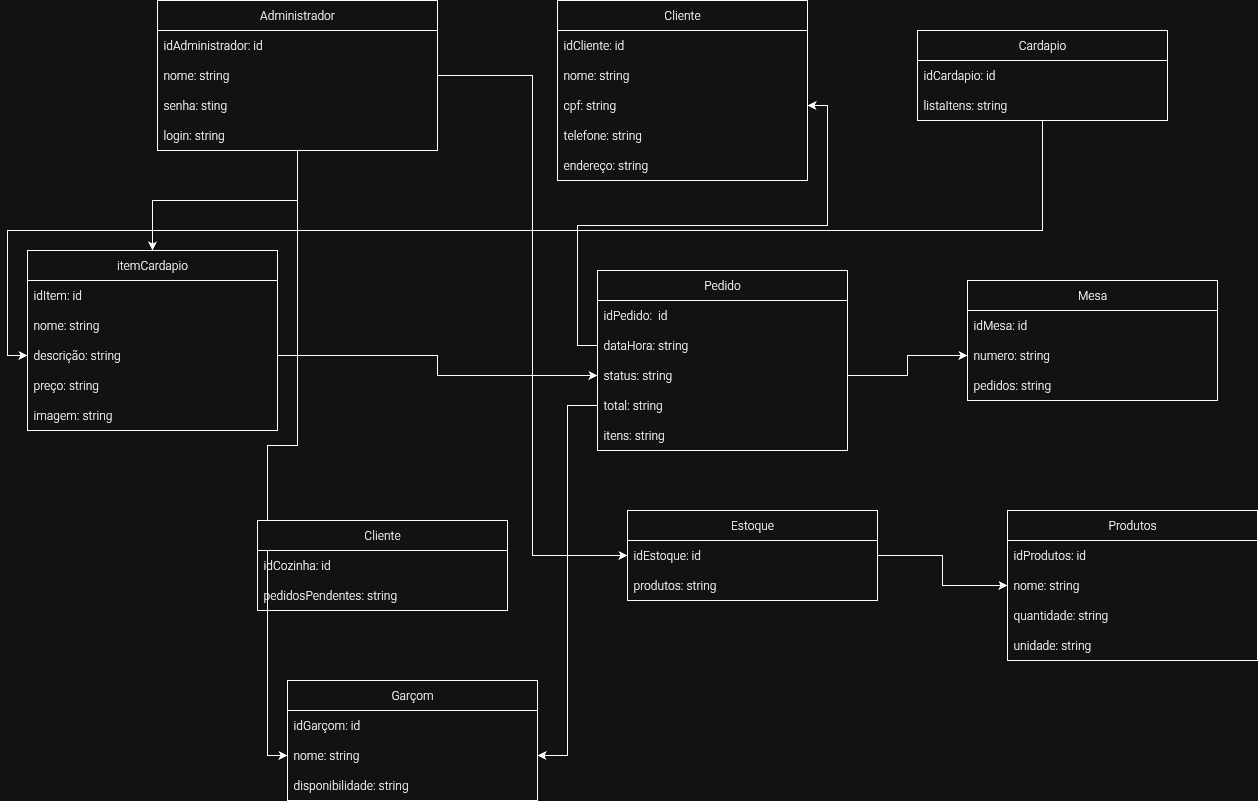

The diagram above was exported from draw.io. Its source (the exported page's mxGraphModel, read from the mxfile embedded in the PNG):
<mxGraphModel dx="1080" dy="1927" grid="1" gridSize="10" guides="1" tooltips="1" connect="1" arrows="1" fold="1" page="1" pageScale="1" pageWidth="827" pageHeight="1169" math="0" shadow="0">
  <root>
    <mxCell id="0" />
    <mxCell id="1" parent="0" />
    <mxCell id="Tn8OtQeuQ-qcVNvUyAC1-1" style="edgeStyle=orthogonalEdgeStyle;rounded=0;orthogonalLoop=1;jettySize=auto;html=1;" edge="1" parent="1" source="Tn8OtQeuQ-qcVNvUyAC1-3" target="Tn8OtQeuQ-qcVNvUyAC1-18">
      <mxGeometry relative="1" as="geometry" />
    </mxCell>
    <mxCell id="Tn8OtQeuQ-qcVNvUyAC1-2" style="edgeStyle=orthogonalEdgeStyle;rounded=0;orthogonalLoop=1;jettySize=auto;html=1;entryX=0;entryY=0.5;entryDx=0;entryDy=0;" edge="1" parent="1" source="Tn8OtQeuQ-qcVNvUyAC1-3" target="Tn8OtQeuQ-qcVNvUyAC1-47">
      <mxGeometry relative="1" as="geometry" />
    </mxCell>
    <mxCell id="Tn8OtQeuQ-qcVNvUyAC1-3" value="Administrador" style="swimlane;fontStyle=0;childLayout=stackLayout;horizontal=1;startSize=30;horizontalStack=0;resizeParent=1;resizeParentMax=0;resizeLast=0;collapsible=1;marginBottom=0;whiteSpace=wrap;html=1;" vertex="1" parent="1">
      <mxGeometry x="170" y="40" width="280" height="150" as="geometry" />
    </mxCell>
    <mxCell id="Tn8OtQeuQ-qcVNvUyAC1-4" value="idAdministrador: id" style="text;strokeColor=none;fillColor=none;align=left;verticalAlign=middle;spacingLeft=4;spacingRight=4;overflow=hidden;points=[[0,0.5],[1,0.5]];portConstraint=eastwest;rotatable=0;whiteSpace=wrap;html=1;" vertex="1" parent="Tn8OtQeuQ-qcVNvUyAC1-3">
      <mxGeometry y="30" width="280" height="30" as="geometry" />
    </mxCell>
    <mxCell id="Tn8OtQeuQ-qcVNvUyAC1-5" value="nome: string" style="text;strokeColor=none;fillColor=none;align=left;verticalAlign=middle;spacingLeft=4;spacingRight=4;overflow=hidden;points=[[0,0.5],[1,0.5]];portConstraint=eastwest;rotatable=0;whiteSpace=wrap;html=1;" vertex="1" parent="Tn8OtQeuQ-qcVNvUyAC1-3">
      <mxGeometry y="60" width="280" height="30" as="geometry" />
    </mxCell>
    <mxCell id="Tn8OtQeuQ-qcVNvUyAC1-6" value="senha: sting" style="text;strokeColor=none;fillColor=none;align=left;verticalAlign=middle;spacingLeft=4;spacingRight=4;overflow=hidden;points=[[0,0.5],[1,0.5]];portConstraint=eastwest;rotatable=0;whiteSpace=wrap;html=1;" vertex="1" parent="Tn8OtQeuQ-qcVNvUyAC1-3">
      <mxGeometry y="90" width="280" height="30" as="geometry" />
    </mxCell>
    <mxCell id="Tn8OtQeuQ-qcVNvUyAC1-7" value="login: string" style="text;strokeColor=none;fillColor=none;align=left;verticalAlign=middle;spacingLeft=4;spacingRight=4;overflow=hidden;points=[[0,0.5],[1,0.5]];portConstraint=eastwest;rotatable=0;whiteSpace=wrap;html=1;" vertex="1" parent="Tn8OtQeuQ-qcVNvUyAC1-3">
      <mxGeometry y="120" width="280" height="30" as="geometry" />
    </mxCell>
    <mxCell id="Tn8OtQeuQ-qcVNvUyAC1-8" value="Cliente" style="swimlane;fontStyle=0;childLayout=stackLayout;horizontal=1;startSize=30;horizontalStack=0;resizeParent=1;resizeParentMax=0;resizeLast=0;collapsible=1;marginBottom=0;whiteSpace=wrap;html=1;" vertex="1" parent="1">
      <mxGeometry x="570" y="40" width="250" height="180" as="geometry" />
    </mxCell>
    <mxCell id="Tn8OtQeuQ-qcVNvUyAC1-9" value="idCliente: id" style="text;strokeColor=none;fillColor=none;align=left;verticalAlign=middle;spacingLeft=4;spacingRight=4;overflow=hidden;points=[[0,0.5],[1,0.5]];portConstraint=eastwest;rotatable=0;whiteSpace=wrap;html=1;" vertex="1" parent="Tn8OtQeuQ-qcVNvUyAC1-8">
      <mxGeometry y="30" width="250" height="30" as="geometry" />
    </mxCell>
    <mxCell id="Tn8OtQeuQ-qcVNvUyAC1-10" value="nome: string" style="text;strokeColor=none;fillColor=none;align=left;verticalAlign=middle;spacingLeft=4;spacingRight=4;overflow=hidden;points=[[0,0.5],[1,0.5]];portConstraint=eastwest;rotatable=0;whiteSpace=wrap;html=1;" vertex="1" parent="Tn8OtQeuQ-qcVNvUyAC1-8">
      <mxGeometry y="60" width="250" height="30" as="geometry" />
    </mxCell>
    <mxCell id="Tn8OtQeuQ-qcVNvUyAC1-11" value="cpf: string" style="text;strokeColor=none;fillColor=none;align=left;verticalAlign=middle;spacingLeft=4;spacingRight=4;overflow=hidden;points=[[0,0.5],[1,0.5]];portConstraint=eastwest;rotatable=0;whiteSpace=wrap;html=1;" vertex="1" parent="Tn8OtQeuQ-qcVNvUyAC1-8">
      <mxGeometry y="90" width="250" height="30" as="geometry" />
    </mxCell>
    <mxCell id="Tn8OtQeuQ-qcVNvUyAC1-12" value="telefone: string" style="text;strokeColor=none;fillColor=none;align=left;verticalAlign=middle;spacingLeft=4;spacingRight=4;overflow=hidden;points=[[0,0.5],[1,0.5]];portConstraint=eastwest;rotatable=0;whiteSpace=wrap;html=1;" vertex="1" parent="Tn8OtQeuQ-qcVNvUyAC1-8">
      <mxGeometry y="120" width="250" height="30" as="geometry" />
    </mxCell>
    <mxCell id="Tn8OtQeuQ-qcVNvUyAC1-13" value="endereço: string" style="text;strokeColor=none;fillColor=none;align=left;verticalAlign=middle;spacingLeft=4;spacingRight=4;overflow=hidden;points=[[0,0.5],[1,0.5]];portConstraint=eastwest;rotatable=0;whiteSpace=wrap;html=1;" vertex="1" parent="Tn8OtQeuQ-qcVNvUyAC1-8">
      <mxGeometry y="150" width="250" height="30" as="geometry" />
    </mxCell>
    <mxCell id="Tn8OtQeuQ-qcVNvUyAC1-14" style="edgeStyle=orthogonalEdgeStyle;rounded=0;orthogonalLoop=1;jettySize=auto;html=1;entryX=0;entryY=0.5;entryDx=0;entryDy=0;" edge="1" parent="1" source="Tn8OtQeuQ-qcVNvUyAC1-15" target="Tn8OtQeuQ-qcVNvUyAC1-21">
      <mxGeometry relative="1" as="geometry" />
    </mxCell>
    <mxCell id="Tn8OtQeuQ-qcVNvUyAC1-15" value="Cardapio" style="swimlane;fontStyle=0;childLayout=stackLayout;horizontal=1;startSize=30;horizontalStack=0;resizeParent=1;resizeParentMax=0;resizeLast=0;collapsible=1;marginBottom=0;whiteSpace=wrap;html=1;" vertex="1" parent="1">
      <mxGeometry x="930" y="70" width="250" height="90" as="geometry" />
    </mxCell>
    <mxCell id="Tn8OtQeuQ-qcVNvUyAC1-16" value="idCardapio: id" style="text;strokeColor=none;fillColor=none;align=left;verticalAlign=middle;spacingLeft=4;spacingRight=4;overflow=hidden;points=[[0,0.5],[1,0.5]];portConstraint=eastwest;rotatable=0;whiteSpace=wrap;html=1;" vertex="1" parent="Tn8OtQeuQ-qcVNvUyAC1-15">
      <mxGeometry y="30" width="250" height="30" as="geometry" />
    </mxCell>
    <mxCell id="Tn8OtQeuQ-qcVNvUyAC1-17" value="listaItens: string" style="text;strokeColor=none;fillColor=none;align=left;verticalAlign=middle;spacingLeft=4;spacingRight=4;overflow=hidden;points=[[0,0.5],[1,0.5]];portConstraint=eastwest;rotatable=0;whiteSpace=wrap;html=1;" vertex="1" parent="Tn8OtQeuQ-qcVNvUyAC1-15">
      <mxGeometry y="60" width="250" height="30" as="geometry" />
    </mxCell>
    <mxCell id="Tn8OtQeuQ-qcVNvUyAC1-18" value="itemCardapio" style="swimlane;fontStyle=0;childLayout=stackLayout;horizontal=1;startSize=30;horizontalStack=0;resizeParent=1;resizeParentMax=0;resizeLast=0;collapsible=1;marginBottom=0;whiteSpace=wrap;html=1;" vertex="1" parent="1">
      <mxGeometry x="40" y="290" width="250" height="180" as="geometry" />
    </mxCell>
    <mxCell id="Tn8OtQeuQ-qcVNvUyAC1-19" value="idItem: id" style="text;strokeColor=none;fillColor=none;align=left;verticalAlign=middle;spacingLeft=4;spacingRight=4;overflow=hidden;points=[[0,0.5],[1,0.5]];portConstraint=eastwest;rotatable=0;whiteSpace=wrap;html=1;" vertex="1" parent="Tn8OtQeuQ-qcVNvUyAC1-18">
      <mxGeometry y="30" width="250" height="30" as="geometry" />
    </mxCell>
    <mxCell id="Tn8OtQeuQ-qcVNvUyAC1-20" value="nome: string" style="text;strokeColor=none;fillColor=none;align=left;verticalAlign=middle;spacingLeft=4;spacingRight=4;overflow=hidden;points=[[0,0.5],[1,0.5]];portConstraint=eastwest;rotatable=0;whiteSpace=wrap;html=1;" vertex="1" parent="Tn8OtQeuQ-qcVNvUyAC1-18">
      <mxGeometry y="60" width="250" height="30" as="geometry" />
    </mxCell>
    <mxCell id="Tn8OtQeuQ-qcVNvUyAC1-21" value="descrição: string" style="text;strokeColor=none;fillColor=none;align=left;verticalAlign=middle;spacingLeft=4;spacingRight=4;overflow=hidden;points=[[0,0.5],[1,0.5]];portConstraint=eastwest;rotatable=0;whiteSpace=wrap;html=1;" vertex="1" parent="Tn8OtQeuQ-qcVNvUyAC1-18">
      <mxGeometry y="90" width="250" height="30" as="geometry" />
    </mxCell>
    <mxCell id="Tn8OtQeuQ-qcVNvUyAC1-22" value="preço: string" style="text;strokeColor=none;fillColor=none;align=left;verticalAlign=middle;spacingLeft=4;spacingRight=4;overflow=hidden;points=[[0,0.5],[1,0.5]];portConstraint=eastwest;rotatable=0;whiteSpace=wrap;html=1;" vertex="1" parent="Tn8OtQeuQ-qcVNvUyAC1-18">
      <mxGeometry y="120" width="250" height="30" as="geometry" />
    </mxCell>
    <mxCell id="Tn8OtQeuQ-qcVNvUyAC1-23" value="imagem: string" style="text;strokeColor=none;fillColor=none;align=left;verticalAlign=middle;spacingLeft=4;spacingRight=4;overflow=hidden;points=[[0,0.5],[1,0.5]];portConstraint=eastwest;rotatable=0;whiteSpace=wrap;html=1;" vertex="1" parent="Tn8OtQeuQ-qcVNvUyAC1-18">
      <mxGeometry y="150" width="250" height="30" as="geometry" />
    </mxCell>
    <mxCell id="Tn8OtQeuQ-qcVNvUyAC1-24" value="Pedido" style="swimlane;fontStyle=0;childLayout=stackLayout;horizontal=1;startSize=30;horizontalStack=0;resizeParent=1;resizeParentMax=0;resizeLast=0;collapsible=1;marginBottom=0;whiteSpace=wrap;html=1;" vertex="1" parent="1">
      <mxGeometry x="610" y="310" width="250" height="180" as="geometry" />
    </mxCell>
    <mxCell id="Tn8OtQeuQ-qcVNvUyAC1-25" value="idPedido:&amp;nbsp; id" style="text;strokeColor=none;fillColor=none;align=left;verticalAlign=middle;spacingLeft=4;spacingRight=4;overflow=hidden;points=[[0,0.5],[1,0.5]];portConstraint=eastwest;rotatable=0;whiteSpace=wrap;html=1;" vertex="1" parent="Tn8OtQeuQ-qcVNvUyAC1-24">
      <mxGeometry y="30" width="250" height="30" as="geometry" />
    </mxCell>
    <mxCell id="Tn8OtQeuQ-qcVNvUyAC1-26" value="dataHora: string" style="text;strokeColor=none;fillColor=none;align=left;verticalAlign=middle;spacingLeft=4;spacingRight=4;overflow=hidden;points=[[0,0.5],[1,0.5]];portConstraint=eastwest;rotatable=0;whiteSpace=wrap;html=1;" vertex="1" parent="Tn8OtQeuQ-qcVNvUyAC1-24">
      <mxGeometry y="60" width="250" height="30" as="geometry" />
    </mxCell>
    <mxCell id="Tn8OtQeuQ-qcVNvUyAC1-27" value="status: string" style="text;strokeColor=none;fillColor=none;align=left;verticalAlign=middle;spacingLeft=4;spacingRight=4;overflow=hidden;points=[[0,0.5],[1,0.5]];portConstraint=eastwest;rotatable=0;whiteSpace=wrap;html=1;" vertex="1" parent="Tn8OtQeuQ-qcVNvUyAC1-24">
      <mxGeometry y="90" width="250" height="30" as="geometry" />
    </mxCell>
    <mxCell id="Tn8OtQeuQ-qcVNvUyAC1-28" value="total: string" style="text;strokeColor=none;fillColor=none;align=left;verticalAlign=middle;spacingLeft=4;spacingRight=4;overflow=hidden;points=[[0,0.5],[1,0.5]];portConstraint=eastwest;rotatable=0;whiteSpace=wrap;html=1;" vertex="1" parent="Tn8OtQeuQ-qcVNvUyAC1-24">
      <mxGeometry y="120" width="250" height="30" as="geometry" />
    </mxCell>
    <mxCell id="Tn8OtQeuQ-qcVNvUyAC1-29" value="itens: string" style="text;strokeColor=none;fillColor=none;align=left;verticalAlign=middle;spacingLeft=4;spacingRight=4;overflow=hidden;points=[[0,0.5],[1,0.5]];portConstraint=eastwest;rotatable=0;whiteSpace=wrap;html=1;" vertex="1" parent="Tn8OtQeuQ-qcVNvUyAC1-24">
      <mxGeometry y="150" width="250" height="30" as="geometry" />
    </mxCell>
    <mxCell id="Tn8OtQeuQ-qcVNvUyAC1-30" value="Mesa" style="swimlane;fontStyle=0;childLayout=stackLayout;horizontal=1;startSize=30;horizontalStack=0;resizeParent=1;resizeParentMax=0;resizeLast=0;collapsible=1;marginBottom=0;whiteSpace=wrap;html=1;" vertex="1" parent="1">
      <mxGeometry x="980" y="320" width="250" height="120" as="geometry" />
    </mxCell>
    <mxCell id="Tn8OtQeuQ-qcVNvUyAC1-31" value="idMesa: id" style="text;strokeColor=none;fillColor=none;align=left;verticalAlign=middle;spacingLeft=4;spacingRight=4;overflow=hidden;points=[[0,0.5],[1,0.5]];portConstraint=eastwest;rotatable=0;whiteSpace=wrap;html=1;" vertex="1" parent="Tn8OtQeuQ-qcVNvUyAC1-30">
      <mxGeometry y="30" width="250" height="30" as="geometry" />
    </mxCell>
    <mxCell id="Tn8OtQeuQ-qcVNvUyAC1-32" value="numero: string" style="text;strokeColor=none;fillColor=none;align=left;verticalAlign=middle;spacingLeft=4;spacingRight=4;overflow=hidden;points=[[0,0.5],[1,0.5]];portConstraint=eastwest;rotatable=0;whiteSpace=wrap;html=1;" vertex="1" parent="Tn8OtQeuQ-qcVNvUyAC1-30">
      <mxGeometry y="60" width="250" height="30" as="geometry" />
    </mxCell>
    <mxCell id="Tn8OtQeuQ-qcVNvUyAC1-33" value="pedidos: string" style="text;strokeColor=none;fillColor=none;align=left;verticalAlign=middle;spacingLeft=4;spacingRight=4;overflow=hidden;points=[[0,0.5],[1,0.5]];portConstraint=eastwest;rotatable=0;whiteSpace=wrap;html=1;" vertex="1" parent="Tn8OtQeuQ-qcVNvUyAC1-30">
      <mxGeometry y="90" width="250" height="30" as="geometry" />
    </mxCell>
    <mxCell id="Tn8OtQeuQ-qcVNvUyAC1-34" value="Cliente" style="swimlane;fontStyle=0;childLayout=stackLayout;horizontal=1;startSize=30;horizontalStack=0;resizeParent=1;resizeParentMax=0;resizeLast=0;collapsible=1;marginBottom=0;whiteSpace=wrap;html=1;" vertex="1" parent="1">
      <mxGeometry x="270" y="560" width="250" height="90" as="geometry" />
    </mxCell>
    <mxCell id="Tn8OtQeuQ-qcVNvUyAC1-35" value="idCozinha: id" style="text;strokeColor=none;fillColor=none;align=left;verticalAlign=middle;spacingLeft=4;spacingRight=4;overflow=hidden;points=[[0,0.5],[1,0.5]];portConstraint=eastwest;rotatable=0;whiteSpace=wrap;html=1;" vertex="1" parent="Tn8OtQeuQ-qcVNvUyAC1-34">
      <mxGeometry y="30" width="250" height="30" as="geometry" />
    </mxCell>
    <mxCell id="Tn8OtQeuQ-qcVNvUyAC1-36" value="pedidosPendentes: string" style="text;strokeColor=none;fillColor=none;align=left;verticalAlign=middle;spacingLeft=4;spacingRight=4;overflow=hidden;points=[[0,0.5],[1,0.5]];portConstraint=eastwest;rotatable=0;whiteSpace=wrap;html=1;" vertex="1" parent="Tn8OtQeuQ-qcVNvUyAC1-34">
      <mxGeometry y="60" width="250" height="30" as="geometry" />
    </mxCell>
    <mxCell id="Tn8OtQeuQ-qcVNvUyAC1-37" value="Estoque" style="swimlane;fontStyle=0;childLayout=stackLayout;horizontal=1;startSize=30;horizontalStack=0;resizeParent=1;resizeParentMax=0;resizeLast=0;collapsible=1;marginBottom=0;whiteSpace=wrap;html=1;" vertex="1" parent="1">
      <mxGeometry x="640" y="550" width="250" height="90" as="geometry" />
    </mxCell>
    <mxCell id="Tn8OtQeuQ-qcVNvUyAC1-38" value="idEstoque: id" style="text;strokeColor=none;fillColor=none;align=left;verticalAlign=middle;spacingLeft=4;spacingRight=4;overflow=hidden;points=[[0,0.5],[1,0.5]];portConstraint=eastwest;rotatable=0;whiteSpace=wrap;html=1;" vertex="1" parent="Tn8OtQeuQ-qcVNvUyAC1-37">
      <mxGeometry y="30" width="250" height="30" as="geometry" />
    </mxCell>
    <mxCell id="Tn8OtQeuQ-qcVNvUyAC1-39" value="produtos: string" style="text;strokeColor=none;fillColor=none;align=left;verticalAlign=middle;spacingLeft=4;spacingRight=4;overflow=hidden;points=[[0,0.5],[1,0.5]];portConstraint=eastwest;rotatable=0;whiteSpace=wrap;html=1;" vertex="1" parent="Tn8OtQeuQ-qcVNvUyAC1-37">
      <mxGeometry y="60" width="250" height="30" as="geometry" />
    </mxCell>
    <mxCell id="Tn8OtQeuQ-qcVNvUyAC1-40" value="Produtos" style="swimlane;fontStyle=0;childLayout=stackLayout;horizontal=1;startSize=30;horizontalStack=0;resizeParent=1;resizeParentMax=0;resizeLast=0;collapsible=1;marginBottom=0;whiteSpace=wrap;html=1;" vertex="1" parent="1">
      <mxGeometry x="1020" y="550" width="250" height="150" as="geometry" />
    </mxCell>
    <mxCell id="Tn8OtQeuQ-qcVNvUyAC1-41" value="idProdutos: id" style="text;strokeColor=none;fillColor=none;align=left;verticalAlign=middle;spacingLeft=4;spacingRight=4;overflow=hidden;points=[[0,0.5],[1,0.5]];portConstraint=eastwest;rotatable=0;whiteSpace=wrap;html=1;" vertex="1" parent="Tn8OtQeuQ-qcVNvUyAC1-40">
      <mxGeometry y="30" width="250" height="30" as="geometry" />
    </mxCell>
    <mxCell id="Tn8OtQeuQ-qcVNvUyAC1-42" value="nome: string" style="text;strokeColor=none;fillColor=none;align=left;verticalAlign=middle;spacingLeft=4;spacingRight=4;overflow=hidden;points=[[0,0.5],[1,0.5]];portConstraint=eastwest;rotatable=0;whiteSpace=wrap;html=1;" vertex="1" parent="Tn8OtQeuQ-qcVNvUyAC1-40">
      <mxGeometry y="60" width="250" height="30" as="geometry" />
    </mxCell>
    <mxCell id="Tn8OtQeuQ-qcVNvUyAC1-43" value="quantidade: string" style="text;strokeColor=none;fillColor=none;align=left;verticalAlign=middle;spacingLeft=4;spacingRight=4;overflow=hidden;points=[[0,0.5],[1,0.5]];portConstraint=eastwest;rotatable=0;whiteSpace=wrap;html=1;" vertex="1" parent="Tn8OtQeuQ-qcVNvUyAC1-40">
      <mxGeometry y="90" width="250" height="30" as="geometry" />
    </mxCell>
    <mxCell id="Tn8OtQeuQ-qcVNvUyAC1-44" value="unidade: string" style="text;strokeColor=none;fillColor=none;align=left;verticalAlign=middle;spacingLeft=4;spacingRight=4;overflow=hidden;points=[[0,0.5],[1,0.5]];portConstraint=eastwest;rotatable=0;whiteSpace=wrap;html=1;" vertex="1" parent="Tn8OtQeuQ-qcVNvUyAC1-40">
      <mxGeometry y="120" width="250" height="30" as="geometry" />
    </mxCell>
    <mxCell id="Tn8OtQeuQ-qcVNvUyAC1-45" value="Garçom" style="swimlane;fontStyle=0;childLayout=stackLayout;horizontal=1;startSize=30;horizontalStack=0;resizeParent=1;resizeParentMax=0;resizeLast=0;collapsible=1;marginBottom=0;whiteSpace=wrap;html=1;" vertex="1" parent="1">
      <mxGeometry x="300" y="720" width="250" height="120" as="geometry" />
    </mxCell>
    <mxCell id="Tn8OtQeuQ-qcVNvUyAC1-46" value="idGarçom: id" style="text;strokeColor=none;fillColor=none;align=left;verticalAlign=middle;spacingLeft=4;spacingRight=4;overflow=hidden;points=[[0,0.5],[1,0.5]];portConstraint=eastwest;rotatable=0;whiteSpace=wrap;html=1;" vertex="1" parent="Tn8OtQeuQ-qcVNvUyAC1-45">
      <mxGeometry y="30" width="250" height="30" as="geometry" />
    </mxCell>
    <mxCell id="Tn8OtQeuQ-qcVNvUyAC1-47" value="nome: string" style="text;strokeColor=none;fillColor=none;align=left;verticalAlign=middle;spacingLeft=4;spacingRight=4;overflow=hidden;points=[[0,0.5],[1,0.5]];portConstraint=eastwest;rotatable=0;whiteSpace=wrap;html=1;" vertex="1" parent="Tn8OtQeuQ-qcVNvUyAC1-45">
      <mxGeometry y="60" width="250" height="30" as="geometry" />
    </mxCell>
    <mxCell id="Tn8OtQeuQ-qcVNvUyAC1-48" value="disponibilidade: string" style="text;strokeColor=none;fillColor=none;align=left;verticalAlign=middle;spacingLeft=4;spacingRight=4;overflow=hidden;points=[[0,0.5],[1,0.5]];portConstraint=eastwest;rotatable=0;whiteSpace=wrap;html=1;" vertex="1" parent="Tn8OtQeuQ-qcVNvUyAC1-45">
      <mxGeometry y="90" width="250" height="30" as="geometry" />
    </mxCell>
    <mxCell id="Tn8OtQeuQ-qcVNvUyAC1-49" style="edgeStyle=orthogonalEdgeStyle;rounded=0;orthogonalLoop=1;jettySize=auto;html=1;entryX=0;entryY=0.5;entryDx=0;entryDy=0;" edge="1" parent="1" source="Tn8OtQeuQ-qcVNvUyAC1-21" target="Tn8OtQeuQ-qcVNvUyAC1-27">
      <mxGeometry relative="1" as="geometry" />
    </mxCell>
    <mxCell id="Tn8OtQeuQ-qcVNvUyAC1-50" style="edgeStyle=orthogonalEdgeStyle;rounded=0;orthogonalLoop=1;jettySize=auto;html=1;entryX=0;entryY=0.5;entryDx=0;entryDy=0;" edge="1" parent="1" source="Tn8OtQeuQ-qcVNvUyAC1-27" target="Tn8OtQeuQ-qcVNvUyAC1-32">
      <mxGeometry relative="1" as="geometry" />
    </mxCell>
    <mxCell id="Tn8OtQeuQ-qcVNvUyAC1-51" style="edgeStyle=orthogonalEdgeStyle;rounded=0;orthogonalLoop=1;jettySize=auto;html=1;entryX=1;entryY=0.5;entryDx=0;entryDy=0;" edge="1" parent="1" source="Tn8OtQeuQ-qcVNvUyAC1-26" target="Tn8OtQeuQ-qcVNvUyAC1-11">
      <mxGeometry relative="1" as="geometry" />
    </mxCell>
    <mxCell id="Tn8OtQeuQ-qcVNvUyAC1-52" style="edgeStyle=orthogonalEdgeStyle;rounded=0;orthogonalLoop=1;jettySize=auto;html=1;entryX=1;entryY=0.5;entryDx=0;entryDy=0;" edge="1" parent="1" source="Tn8OtQeuQ-qcVNvUyAC1-28" target="Tn8OtQeuQ-qcVNvUyAC1-47">
      <mxGeometry relative="1" as="geometry" />
    </mxCell>
    <mxCell id="Tn8OtQeuQ-qcVNvUyAC1-53" style="edgeStyle=orthogonalEdgeStyle;rounded=0;orthogonalLoop=1;jettySize=auto;html=1;" edge="1" parent="1" source="Tn8OtQeuQ-qcVNvUyAC1-38" target="Tn8OtQeuQ-qcVNvUyAC1-40">
      <mxGeometry relative="1" as="geometry" />
    </mxCell>
    <mxCell id="Tn8OtQeuQ-qcVNvUyAC1-54" style="edgeStyle=orthogonalEdgeStyle;rounded=0;orthogonalLoop=1;jettySize=auto;html=1;entryX=0;entryY=0.5;entryDx=0;entryDy=0;" edge="1" parent="1" source="Tn8OtQeuQ-qcVNvUyAC1-5" target="Tn8OtQeuQ-qcVNvUyAC1-38">
      <mxGeometry relative="1" as="geometry" />
    </mxCell>
  </root>
</mxGraphModel>